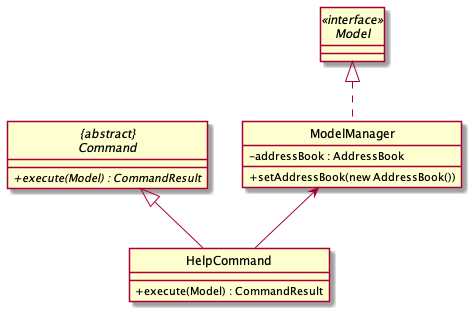

The diagram above was rendered by PlantUML. Its source (embedded in the PNG):
@startuml
 skinparam backgroundColor #ffffff
 skinparam classAttributeIconSize 0
 hide circle

 abstract class "{abstract}\nCommand" {
     + {abstract} execute(Model) : CommandResult
 }

 interface Model <<interface>> {
 }

 class ModelManager implements Model{
     -addressBook : AddressBook
     +setAddressBook(new AddressBook())
 }

 class HelpCommand {
     /' Fields '/

     /' Methods '/
     + execute(Model) : CommandResult
 }

 ModelManager <-- HelpCommand
 "{abstract}\nCommand" <|-- HelpCommand

 @enduml